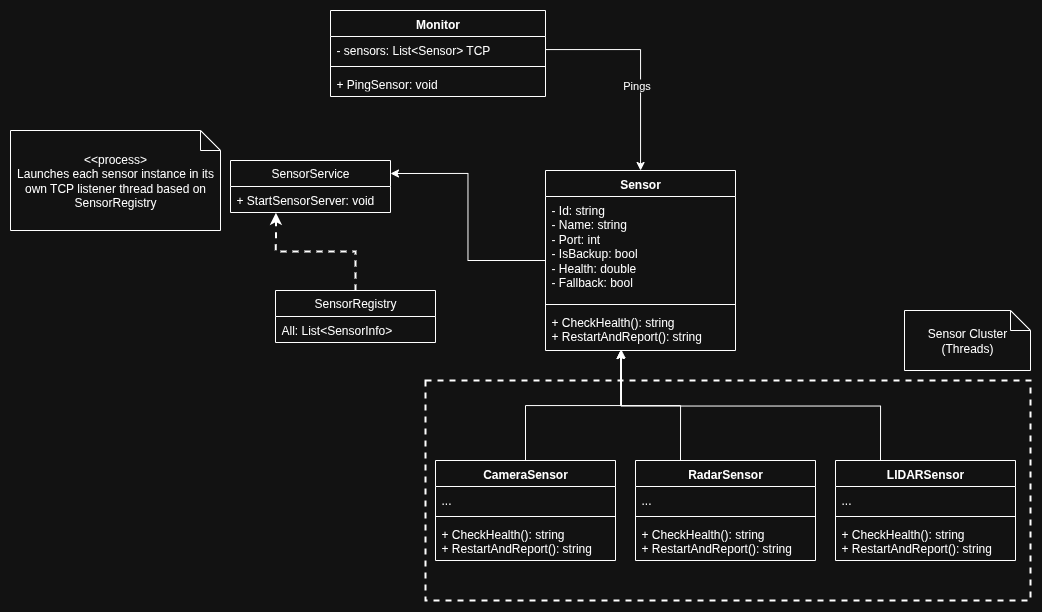

The diagram above was exported from draw.io. Its source (the exported page's mxGraphModel, read from the mxfile embedded in the PNG):
<mxGraphModel dx="1831" dy="1666" grid="1" gridSize="10" guides="1" tooltips="1" connect="1" arrows="1" fold="1" page="1" pageScale="1" pageWidth="850" pageHeight="1100" math="0" shadow="0">
  <root>
    <mxCell id="0" />
    <mxCell id="1" parent="0" />
    <mxCell id="rgrSs4AEJglAdSqf1P8H-53" value="" style="rounded=0;whiteSpace=wrap;html=1;fillColor=none;dashed=1;strokeWidth=2;" vertex="1" parent="1">
      <mxGeometry x="195" y="250" width="605" height="220" as="geometry" />
    </mxCell>
    <mxCell id="rgrSs4AEJglAdSqf1P8H-1" value="Sensor" style="swimlane;fontStyle=1;align=center;verticalAlign=top;childLayout=stackLayout;horizontal=1;startSize=26;horizontalStack=0;resizeParent=1;resizeParentMax=0;resizeLast=0;collapsible=1;marginBottom=0;whiteSpace=wrap;html=1;" vertex="1" parent="1">
      <mxGeometry x="315" y="40" width="190" height="180" as="geometry" />
    </mxCell>
    <mxCell id="rgrSs4AEJglAdSqf1P8H-2" value="- Id: string&lt;div&gt;- Name: string&lt;/div&gt;&lt;div&gt;- Port: int&lt;/div&gt;&lt;div&gt;- IsBackup: bool&lt;/div&gt;&lt;div&gt;- Health: double&lt;/div&gt;&lt;div&gt;- Fallback: bool&lt;/div&gt;" style="text;strokeColor=none;fillColor=none;align=left;verticalAlign=top;spacingLeft=4;spacingRight=4;overflow=hidden;rotatable=0;points=[[0,0.5],[1,0.5]];portConstraint=eastwest;whiteSpace=wrap;html=1;" vertex="1" parent="rgrSs4AEJglAdSqf1P8H-1">
      <mxGeometry y="26" width="190" height="104" as="geometry" />
    </mxCell>
    <mxCell id="rgrSs4AEJglAdSqf1P8H-3" value="" style="line;strokeWidth=1;fillColor=none;align=left;verticalAlign=middle;spacingTop=-1;spacingLeft=3;spacingRight=3;rotatable=0;labelPosition=right;points=[];portConstraint=eastwest;strokeColor=inherit;" vertex="1" parent="rgrSs4AEJglAdSqf1P8H-1">
      <mxGeometry y="130" width="190" height="8" as="geometry" />
    </mxCell>
    <mxCell id="rgrSs4AEJglAdSqf1P8H-4" value="+ CheckHealth(): string&lt;div&gt;+ RestartAndReport(): string&lt;/div&gt;" style="text;strokeColor=none;fillColor=none;align=left;verticalAlign=top;spacingLeft=4;spacingRight=4;overflow=hidden;rotatable=0;points=[[0,0.5],[1,0.5]];portConstraint=eastwest;whiteSpace=wrap;html=1;" vertex="1" parent="rgrSs4AEJglAdSqf1P8H-1">
      <mxGeometry y="138" width="190" height="42" as="geometry" />
    </mxCell>
    <mxCell id="rgrSs4AEJglAdSqf1P8H-55" style="edgeStyle=orthogonalEdgeStyle;rounded=0;orthogonalLoop=1;jettySize=auto;html=1;entryX=0.4;entryY=0.986;entryDx=0;entryDy=0;entryPerimeter=0;" edge="1" parent="1" source="rgrSs4AEJglAdSqf1P8H-5" target="rgrSs4AEJglAdSqf1P8H-4">
      <mxGeometry relative="1" as="geometry" />
    </mxCell>
    <mxCell id="rgrSs4AEJglAdSqf1P8H-5" value="CameraSensor" style="swimlane;fontStyle=1;align=center;verticalAlign=top;childLayout=stackLayout;horizontal=1;startSize=26;horizontalStack=0;resizeParent=1;resizeParentMax=0;resizeLast=0;collapsible=1;marginBottom=0;whiteSpace=wrap;html=1;" vertex="1" parent="1">
      <mxGeometry x="205" y="330" width="180" height="100" as="geometry" />
    </mxCell>
    <mxCell id="rgrSs4AEJglAdSqf1P8H-6" value="..." style="text;strokeColor=none;fillColor=none;align=left;verticalAlign=top;spacingLeft=4;spacingRight=4;overflow=hidden;rotatable=0;points=[[0,0.5],[1,0.5]];portConstraint=eastwest;whiteSpace=wrap;html=1;" vertex="1" parent="rgrSs4AEJglAdSqf1P8H-5">
      <mxGeometry y="26" width="180" height="26" as="geometry" />
    </mxCell>
    <mxCell id="rgrSs4AEJglAdSqf1P8H-7" value="" style="line;strokeWidth=1;fillColor=none;align=left;verticalAlign=middle;spacingTop=-1;spacingLeft=3;spacingRight=3;rotatable=0;labelPosition=right;points=[];portConstraint=eastwest;strokeColor=inherit;" vertex="1" parent="rgrSs4AEJglAdSqf1P8H-5">
      <mxGeometry y="52" width="180" height="8" as="geometry" />
    </mxCell>
    <mxCell id="rgrSs4AEJglAdSqf1P8H-8" value="+ CheckHealth(): string&lt;div&gt;+ RestartAndReport(): string&lt;/div&gt;" style="text;strokeColor=none;fillColor=none;align=left;verticalAlign=top;spacingLeft=4;spacingRight=4;overflow=hidden;rotatable=0;points=[[0,0.5],[1,0.5]];portConstraint=eastwest;whiteSpace=wrap;html=1;" vertex="1" parent="rgrSs4AEJglAdSqf1P8H-5">
      <mxGeometry y="60" width="180" height="40" as="geometry" />
    </mxCell>
    <mxCell id="rgrSs4AEJglAdSqf1P8H-12" value="RadarSensor" style="swimlane;fontStyle=1;align=center;verticalAlign=top;childLayout=stackLayout;horizontal=1;startSize=26;horizontalStack=0;resizeParent=1;resizeParentMax=0;resizeLast=0;collapsible=1;marginBottom=0;whiteSpace=wrap;html=1;" vertex="1" parent="1">
      <mxGeometry x="405" y="330" width="180" height="100" as="geometry" />
    </mxCell>
    <mxCell id="rgrSs4AEJglAdSqf1P8H-13" value="..." style="text;strokeColor=none;fillColor=none;align=left;verticalAlign=top;spacingLeft=4;spacingRight=4;overflow=hidden;rotatable=0;points=[[0,0.5],[1,0.5]];portConstraint=eastwest;whiteSpace=wrap;html=1;" vertex="1" parent="rgrSs4AEJglAdSqf1P8H-12">
      <mxGeometry y="26" width="180" height="26" as="geometry" />
    </mxCell>
    <mxCell id="rgrSs4AEJglAdSqf1P8H-14" value="" style="line;strokeWidth=1;fillColor=none;align=left;verticalAlign=middle;spacingTop=-1;spacingLeft=3;spacingRight=3;rotatable=0;labelPosition=right;points=[];portConstraint=eastwest;strokeColor=inherit;" vertex="1" parent="rgrSs4AEJglAdSqf1P8H-12">
      <mxGeometry y="52" width="180" height="8" as="geometry" />
    </mxCell>
    <mxCell id="rgrSs4AEJglAdSqf1P8H-15" value="+ CheckHealth(): string&lt;div&gt;+ RestartAndReport(): string&lt;/div&gt;" style="text;strokeColor=none;fillColor=none;align=left;verticalAlign=top;spacingLeft=4;spacingRight=4;overflow=hidden;rotatable=0;points=[[0,0.5],[1,0.5]];portConstraint=eastwest;whiteSpace=wrap;html=1;" vertex="1" parent="rgrSs4AEJglAdSqf1P8H-12">
      <mxGeometry y="60" width="180" height="40" as="geometry" />
    </mxCell>
    <mxCell id="rgrSs4AEJglAdSqf1P8H-60" style="edgeStyle=orthogonalEdgeStyle;rounded=0;orthogonalLoop=1;jettySize=auto;html=1;exitX=0.25;exitY=0;exitDx=0;exitDy=0;" edge="1" parent="1" source="rgrSs4AEJglAdSqf1P8H-16">
      <mxGeometry relative="1" as="geometry">
        <mxPoint x="389.9999999999998" y="220" as="targetPoint" />
      </mxGeometry>
    </mxCell>
    <mxCell id="rgrSs4AEJglAdSqf1P8H-16" value="LIDARSensor" style="swimlane;fontStyle=1;align=center;verticalAlign=top;childLayout=stackLayout;horizontal=1;startSize=26;horizontalStack=0;resizeParent=1;resizeParentMax=0;resizeLast=0;collapsible=1;marginBottom=0;whiteSpace=wrap;html=1;" vertex="1" parent="1">
      <mxGeometry x="605" y="330" width="180" height="100" as="geometry" />
    </mxCell>
    <mxCell id="rgrSs4AEJglAdSqf1P8H-17" value="..." style="text;strokeColor=none;fillColor=none;align=left;verticalAlign=top;spacingLeft=4;spacingRight=4;overflow=hidden;rotatable=0;points=[[0,0.5],[1,0.5]];portConstraint=eastwest;whiteSpace=wrap;html=1;" vertex="1" parent="rgrSs4AEJglAdSqf1P8H-16">
      <mxGeometry y="26" width="180" height="26" as="geometry" />
    </mxCell>
    <mxCell id="rgrSs4AEJglAdSqf1P8H-18" value="" style="line;strokeWidth=1;fillColor=none;align=left;verticalAlign=middle;spacingTop=-1;spacingLeft=3;spacingRight=3;rotatable=0;labelPosition=right;points=[];portConstraint=eastwest;strokeColor=inherit;" vertex="1" parent="rgrSs4AEJglAdSqf1P8H-16">
      <mxGeometry y="52" width="180" height="8" as="geometry" />
    </mxCell>
    <mxCell id="rgrSs4AEJglAdSqf1P8H-19" value="+ CheckHealth(): string&lt;div&gt;+ RestartAndReport(): string&lt;/div&gt;" style="text;strokeColor=none;fillColor=none;align=left;verticalAlign=top;spacingLeft=4;spacingRight=4;overflow=hidden;rotatable=0;points=[[0,0.5],[1,0.5]];portConstraint=eastwest;whiteSpace=wrap;html=1;" vertex="1" parent="rgrSs4AEJglAdSqf1P8H-16">
      <mxGeometry y="60" width="180" height="40" as="geometry" />
    </mxCell>
    <mxCell id="rgrSs4AEJglAdSqf1P8H-23" value="SensorService" style="swimlane;fontStyle=0;childLayout=stackLayout;horizontal=1;startSize=26;fillColor=none;horizontalStack=0;resizeParent=1;resizeParentMax=0;resizeLast=0;collapsible=1;marginBottom=0;whiteSpace=wrap;html=1;" vertex="1" parent="1">
      <mxGeometry y="30" width="160" height="52" as="geometry" />
    </mxCell>
    <mxCell id="rgrSs4AEJglAdSqf1P8H-26" value="+ StartSensorServer: void" style="text;strokeColor=none;fillColor=none;align=left;verticalAlign=top;spacingLeft=4;spacingRight=4;overflow=hidden;rotatable=0;points=[[0,0.5],[1,0.5]];portConstraint=eastwest;whiteSpace=wrap;html=1;" vertex="1" parent="rgrSs4AEJglAdSqf1P8H-23">
      <mxGeometry y="26" width="160" height="26" as="geometry" />
    </mxCell>
    <mxCell id="rgrSs4AEJglAdSqf1P8H-31" value="Monitor" style="swimlane;fontStyle=1;align=center;verticalAlign=top;childLayout=stackLayout;horizontal=1;startSize=26;horizontalStack=0;resizeParent=1;resizeParentMax=0;resizeLast=0;collapsible=1;marginBottom=0;whiteSpace=wrap;html=1;" vertex="1" parent="1">
      <mxGeometry x="100" y="-120" width="215" height="86" as="geometry" />
    </mxCell>
    <mxCell id="rgrSs4AEJglAdSqf1P8H-32" value="- sensors: List&amp;lt;Sensor&amp;gt; TCP" style="text;strokeColor=none;fillColor=none;align=left;verticalAlign=top;spacingLeft=4;spacingRight=4;overflow=hidden;rotatable=0;points=[[0,0.5],[1,0.5]];portConstraint=eastwest;whiteSpace=wrap;html=1;" vertex="1" parent="rgrSs4AEJglAdSqf1P8H-31">
      <mxGeometry y="26" width="215" height="26" as="geometry" />
    </mxCell>
    <mxCell id="rgrSs4AEJglAdSqf1P8H-33" value="" style="line;strokeWidth=1;fillColor=none;align=left;verticalAlign=middle;spacingTop=-1;spacingLeft=3;spacingRight=3;rotatable=0;labelPosition=right;points=[];portConstraint=eastwest;strokeColor=inherit;" vertex="1" parent="rgrSs4AEJglAdSqf1P8H-31">
      <mxGeometry y="52" width="215" height="8" as="geometry" />
    </mxCell>
    <mxCell id="rgrSs4AEJglAdSqf1P8H-34" value="+ PingSensor: void" style="text;strokeColor=none;fillColor=none;align=left;verticalAlign=top;spacingLeft=4;spacingRight=4;overflow=hidden;rotatable=0;points=[[0,0.5],[1,0.5]];portConstraint=eastwest;whiteSpace=wrap;html=1;" vertex="1" parent="rgrSs4AEJglAdSqf1P8H-31">
      <mxGeometry y="60" width="215" height="26" as="geometry" />
    </mxCell>
    <mxCell id="rgrSs4AEJglAdSqf1P8H-37" style="edgeStyle=orthogonalEdgeStyle;rounded=0;orthogonalLoop=1;jettySize=auto;html=1;entryX=1;entryY=0.25;entryDx=0;entryDy=0;" edge="1" parent="1" source="rgrSs4AEJglAdSqf1P8H-1" target="rgrSs4AEJglAdSqf1P8H-23">
      <mxGeometry relative="1" as="geometry" />
    </mxCell>
    <mxCell id="rgrSs4AEJglAdSqf1P8H-42" value="&amp;lt;&amp;lt;process&amp;gt;&lt;div&gt;Launches each sensor instance in its own TCP listener thread based on SensorRegistry&lt;/div&gt;" style="shape=note;size=20;whiteSpace=wrap;html=1;" vertex="1" parent="1">
      <mxGeometry x="-220" width="210" height="100" as="geometry" />
    </mxCell>
    <mxCell id="rgrSs4AEJglAdSqf1P8H-54" value="Sensor Cluster (Threads)" style="shape=note;size=20;whiteSpace=wrap;html=1;" vertex="1" parent="1">
      <mxGeometry x="674" y="180" width="126" height="60" as="geometry" />
    </mxCell>
    <mxCell id="rgrSs4AEJglAdSqf1P8H-58" style="edgeStyle=orthogonalEdgeStyle;rounded=0;orthogonalLoop=1;jettySize=auto;html=1;exitX=0.25;exitY=0;exitDx=0;exitDy=0;entryX=0.395;entryY=1;entryDx=0;entryDy=0;entryPerimeter=0;" edge="1" parent="1" source="rgrSs4AEJglAdSqf1P8H-12" target="rgrSs4AEJglAdSqf1P8H-4">
      <mxGeometry relative="1" as="geometry" />
    </mxCell>
    <mxCell id="rgrSs4AEJglAdSqf1P8H-61" style="edgeStyle=orthogonalEdgeStyle;rounded=0;orthogonalLoop=1;jettySize=auto;html=1;" edge="1" parent="1" source="rgrSs4AEJglAdSqf1P8H-32" target="rgrSs4AEJglAdSqf1P8H-1">
      <mxGeometry relative="1" as="geometry" />
    </mxCell>
    <mxCell id="rgrSs4AEJglAdSqf1P8H-62" value="Pings" style="edgeLabel;html=1;align=center;verticalAlign=middle;resizable=0;points=[];" vertex="1" connectable="0" parent="rgrSs4AEJglAdSqf1P8H-61">
      <mxGeometry x="0.2146" y="-5" relative="1" as="geometry">
        <mxPoint y="-1" as="offset" />
      </mxGeometry>
    </mxCell>
    <mxCell id="rgrSs4AEJglAdSqf1P8H-63" value="SensorRegistry" style="swimlane;fontStyle=0;childLayout=stackLayout;horizontal=1;startSize=26;fillColor=none;horizontalStack=0;resizeParent=1;resizeParentMax=0;resizeLast=0;collapsible=1;marginBottom=0;whiteSpace=wrap;html=1;" vertex="1" parent="1">
      <mxGeometry x="45" y="160" width="160" height="52" as="geometry" />
    </mxCell>
    <mxCell id="rgrSs4AEJglAdSqf1P8H-64" value="All: List&amp;lt;SensorInfo&amp;gt;" style="text;strokeColor=none;fillColor=none;align=left;verticalAlign=top;spacingLeft=4;spacingRight=4;overflow=hidden;rotatable=0;points=[[0,0.5],[1,0.5]];portConstraint=eastwest;whiteSpace=wrap;html=1;" vertex="1" parent="rgrSs4AEJglAdSqf1P8H-63">
      <mxGeometry y="26" width="160" height="26" as="geometry" />
    </mxCell>
    <mxCell id="rgrSs4AEJglAdSqf1P8H-65" style="edgeStyle=orthogonalEdgeStyle;rounded=0;orthogonalLoop=1;jettySize=auto;html=1;entryX=0.284;entryY=1.009;entryDx=0;entryDy=0;entryPerimeter=0;dashed=1;strokeWidth=2;" edge="1" parent="1" source="rgrSs4AEJglAdSqf1P8H-63" target="rgrSs4AEJglAdSqf1P8H-26">
      <mxGeometry relative="1" as="geometry" />
    </mxCell>
  </root>
</mxGraphModel>